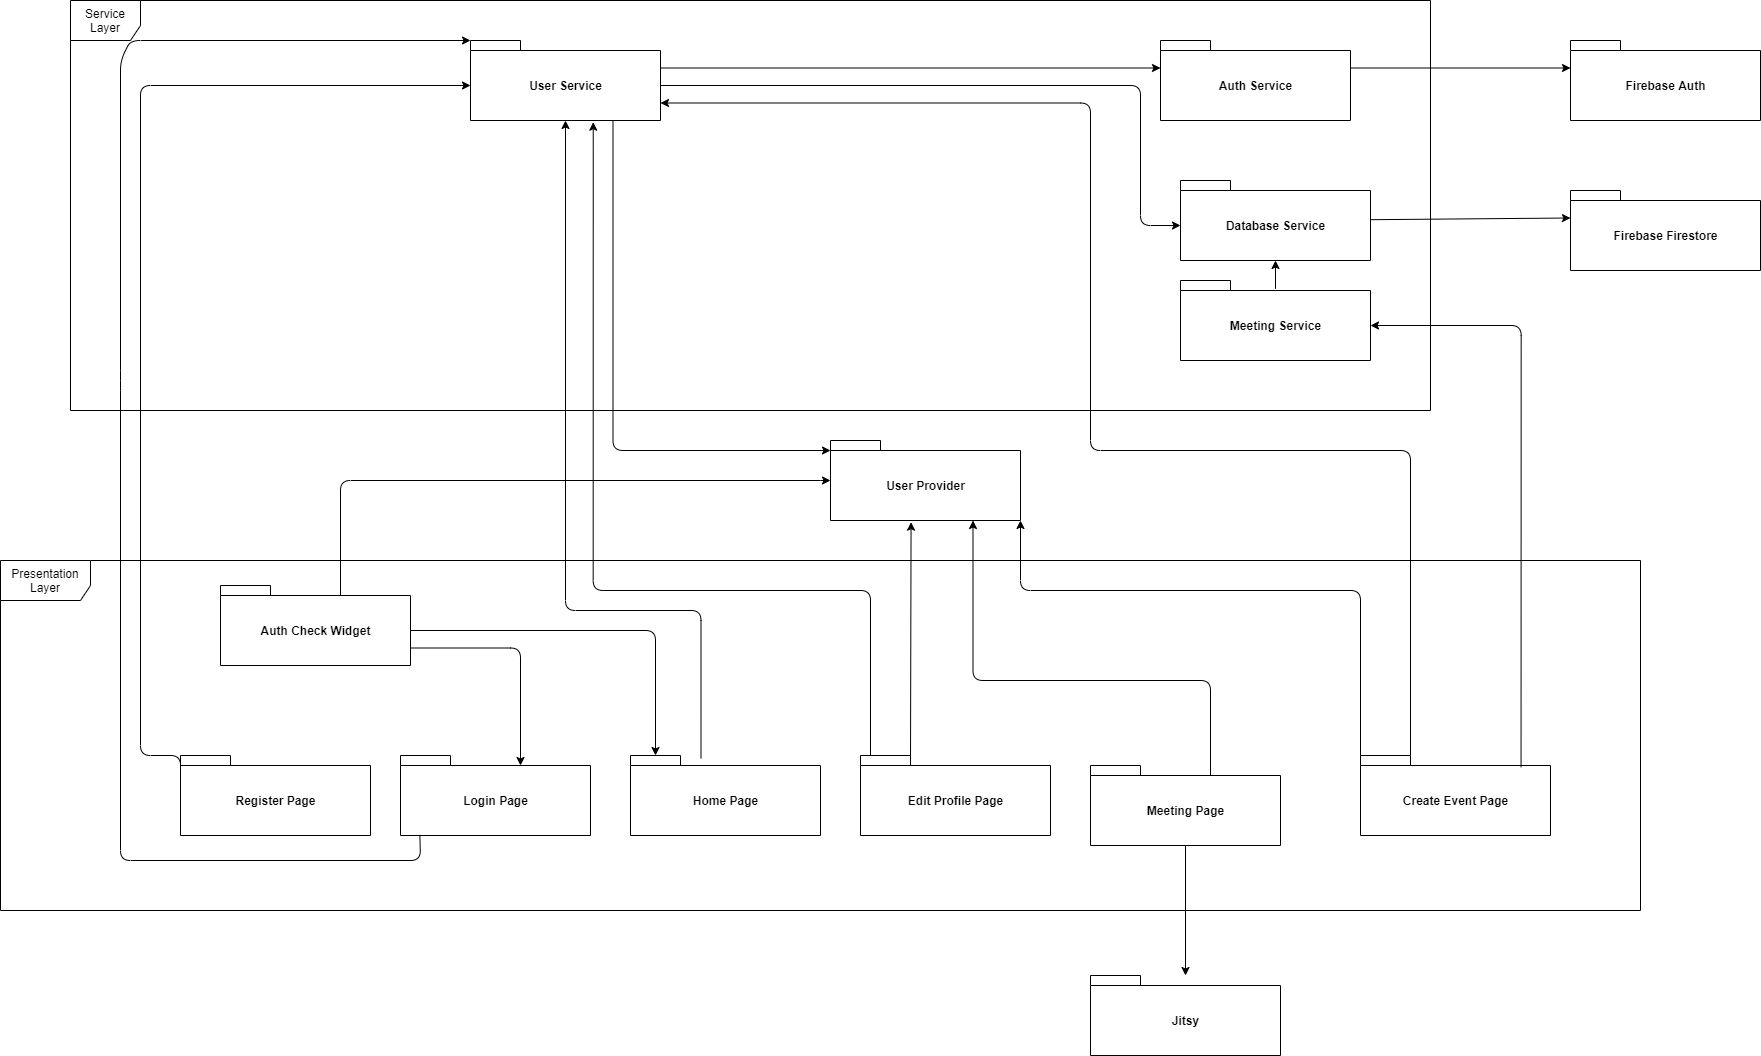

The diagram above was exported from draw.io. Its source (the exported page's mxGraphModel, read from the mxfile embedded in the PNG):
<mxGraphModel dx="3265" dy="1140" grid="1" gridSize="10" guides="1" tooltips="1" connect="1" arrows="1" fold="1" page="1" pageScale="1" pageWidth="850" pageHeight="1100" math="0" shadow="0" extFonts="Permanent Marker^https://fonts.googleapis.com/css?family=Permanent+Marker">
  <root>
    <mxCell id="0" />
    <mxCell id="1" parent="0" />
    <mxCell id="5f6b7Muyqh0ifKh085ej-80" value="Presentation Layer" style="shape=umlFrame;whiteSpace=wrap;html=1;width=90;height=40;" vertex="1" parent="1">
      <mxGeometry x="-120" y="570" width="1640" height="350" as="geometry" />
    </mxCell>
    <object label="Register Page" id="5f6b7Muyqh0ifKh085ej-3">
      <mxCell style="shape=folder;fontStyle=1;spacingTop=10;tabWidth=50;tabHeight=10;tabPosition=left;html=1;" vertex="1" parent="1">
        <mxGeometry x="60" y="765" width="190" height="80" as="geometry" />
      </mxCell>
    </object>
    <object label="Home Page" id="5f6b7Muyqh0ifKh085ej-5">
      <mxCell style="shape=folder;fontStyle=1;spacingTop=10;tabWidth=50;tabHeight=10;tabPosition=left;html=1;" vertex="1" parent="1">
        <mxGeometry x="510" y="765" width="190" height="80" as="geometry" />
      </mxCell>
    </object>
    <object label="Edit Profile Page" id="5f6b7Muyqh0ifKh085ej-6">
      <mxCell style="shape=folder;fontStyle=1;spacingTop=10;tabWidth=50;tabHeight=10;tabPosition=left;html=1;" vertex="1" parent="1">
        <mxGeometry x="740" y="765" width="190" height="80" as="geometry" />
      </mxCell>
    </object>
    <object label="Create Event Page" id="5f6b7Muyqh0ifKh085ej-7">
      <mxCell style="shape=folder;fontStyle=1;spacingTop=10;tabWidth=50;tabHeight=10;tabPosition=left;html=1;" vertex="1" parent="1">
        <mxGeometry x="1240" y="765" width="190" height="80" as="geometry" />
      </mxCell>
    </object>
    <object label="Meeting Page" id="5f6b7Muyqh0ifKh085ej-8">
      <mxCell style="shape=folder;fontStyle=1;spacingTop=10;tabWidth=50;tabHeight=10;tabPosition=left;html=1;" vertex="1" parent="1">
        <mxGeometry x="970" y="775" width="190" height="80" as="geometry" />
      </mxCell>
    </object>
    <object label="Login Page" id="5f6b7Muyqh0ifKh085ej-17">
      <mxCell style="shape=folder;fontStyle=1;spacingTop=10;tabWidth=50;tabHeight=10;tabPosition=left;html=1;" vertex="1" parent="1">
        <mxGeometry x="280" y="765" width="190" height="80" as="geometry" />
      </mxCell>
    </object>
    <object label="User Provider" id="5f6b7Muyqh0ifKh085ej-20">
      <mxCell style="shape=folder;fontStyle=1;spacingTop=10;tabWidth=50;tabHeight=10;tabPosition=left;html=1;" vertex="1" parent="1">
        <mxGeometry x="710" y="450" width="190" height="80" as="geometry" />
      </mxCell>
    </object>
    <object label="Database Service" id="5f6b7Muyqh0ifKh085ej-21">
      <mxCell style="shape=folder;fontStyle=1;spacingTop=10;tabWidth=50;tabHeight=10;tabPosition=left;html=1;" vertex="1" parent="1">
        <mxGeometry x="1060" y="190" width="190" height="80" as="geometry" />
      </mxCell>
    </object>
    <object label="Auth Service" id="5f6b7Muyqh0ifKh085ej-22">
      <mxCell style="shape=folder;fontStyle=1;spacingTop=10;tabWidth=50;tabHeight=10;tabPosition=left;html=1;" vertex="1" parent="1">
        <mxGeometry x="1040" y="50" width="190" height="80" as="geometry" />
      </mxCell>
    </object>
    <object label="User Service" id="5f6b7Muyqh0ifKh085ej-23">
      <mxCell style="shape=folder;fontStyle=1;spacingTop=10;tabWidth=50;tabHeight=10;tabPosition=left;html=1;" vertex="1" parent="1">
        <mxGeometry x="350" y="50" width="190" height="80" as="geometry" />
      </mxCell>
    </object>
    <object label="Meeting Service" id="5f6b7Muyqh0ifKh085ej-24">
      <mxCell style="shape=folder;fontStyle=1;spacingTop=10;tabWidth=50;tabHeight=10;tabPosition=left;html=1;" vertex="1" parent="1">
        <mxGeometry x="1060" y="290" width="190" height="80" as="geometry" />
      </mxCell>
    </object>
    <mxCell id="5f6b7Muyqh0ifKh085ej-31" value="" style="endArrow=classic;html=1;entryX=0;entryY=0;entryDx=190;entryDy=80;entryPerimeter=0;exitX=0;exitY=0;exitDx=0;exitDy=0;exitPerimeter=0;edgeStyle=orthogonalEdgeStyle;" edge="1" parent="1" source="5f6b7Muyqh0ifKh085ej-7" target="5f6b7Muyqh0ifKh085ej-20">
      <mxGeometry width="50" height="50" relative="1" as="geometry">
        <mxPoint x="860" y="565" as="sourcePoint" />
        <mxPoint x="900" y="565" as="targetPoint" />
        <Array as="points">
          <mxPoint x="1240" y="600" />
          <mxPoint x="900" y="600" />
        </Array>
      </mxGeometry>
    </mxCell>
    <object label="Auth Check Widget" id="5f6b7Muyqh0ifKh085ej-35">
      <mxCell style="shape=folder;fontStyle=1;spacingTop=10;tabWidth=50;tabHeight=10;tabPosition=left;html=1;" vertex="1" parent="1">
        <mxGeometry x="100" y="595" width="190" height="80" as="geometry" />
      </mxCell>
    </object>
    <mxCell id="5f6b7Muyqh0ifKh085ej-36" value="" style="endArrow=classic;html=1;exitX=0;exitY=0;exitDx=190;exitDy=45;exitPerimeter=0;entryX=0;entryY=0;entryDx=25;entryDy=0;entryPerimeter=0;edgeStyle=orthogonalEdgeStyle;" edge="1" parent="1" source="5f6b7Muyqh0ifKh085ej-35" target="5f6b7Muyqh0ifKh085ej-5">
      <mxGeometry width="50" height="50" relative="1" as="geometry">
        <mxPoint x="810" y="615" as="sourcePoint" />
        <mxPoint x="860" y="565" as="targetPoint" />
      </mxGeometry>
    </mxCell>
    <object label="Firebase Auth" id="5f6b7Muyqh0ifKh085ej-41">
      <mxCell style="shape=folder;fontStyle=1;spacingTop=10;tabWidth=50;tabHeight=10;tabPosition=left;html=1;" vertex="1" parent="1">
        <mxGeometry x="1450" y="50" width="190" height="80" as="geometry" />
      </mxCell>
    </object>
    <object label="Firebase Firestore" id="5f6b7Muyqh0ifKh085ej-45">
      <mxCell style="shape=folder;fontStyle=1;spacingTop=10;tabWidth=50;tabHeight=10;tabPosition=left;html=1;" vertex="1" parent="1">
        <mxGeometry x="1450" y="200" width="190" height="80" as="geometry" />
      </mxCell>
    </object>
    <mxCell id="5f6b7Muyqh0ifKh085ej-51" value="" style="endArrow=classic;html=1;exitX=0;exitY=0;exitDx=0;exitDy=45;exitPerimeter=0;entryX=0;entryY=0;entryDx=0;entryDy=45;entryPerimeter=0;edgeStyle=orthogonalEdgeStyle;" edge="1" parent="1" source="5f6b7Muyqh0ifKh085ej-3" target="5f6b7Muyqh0ifKh085ej-23">
      <mxGeometry width="50" height="50" relative="1" as="geometry">
        <mxPoint x="940" y="520" as="sourcePoint" />
        <mxPoint x="890" y="570" as="targetPoint" />
        <Array as="points">
          <mxPoint x="20" y="765" />
          <mxPoint x="20" y="95" />
        </Array>
      </mxGeometry>
    </mxCell>
    <mxCell id="5f6b7Muyqh0ifKh085ej-52" value="" style="endArrow=classic;html=1;exitX=0.102;exitY=0.993;exitDx=0;exitDy=0;exitPerimeter=0;" edge="1" parent="1" source="5f6b7Muyqh0ifKh085ej-17">
      <mxGeometry width="50" height="50" relative="1" as="geometry">
        <mxPoint x="20" y="690" as="sourcePoint" />
        <mxPoint x="350" y="50" as="targetPoint" />
        <Array as="points">
          <mxPoint x="300" y="870" />
          <mxPoint y="870" />
          <mxPoint y="390" />
          <mxPoint y="70" />
          <mxPoint x="10" y="50" />
        </Array>
      </mxGeometry>
    </mxCell>
    <mxCell id="5f6b7Muyqh0ifKh085ej-56" value="" style="endArrow=classic;html=1;entryX=0;entryY=0;entryDx=0;entryDy=27.5;entryPerimeter=0;" edge="1" parent="1" source="5f6b7Muyqh0ifKh085ej-21" target="5f6b7Muyqh0ifKh085ej-45">
      <mxGeometry width="50" height="50" relative="1" as="geometry">
        <mxPoint x="750" y="570" as="sourcePoint" />
        <mxPoint x="800" y="520" as="targetPoint" />
      </mxGeometry>
    </mxCell>
    <mxCell id="5f6b7Muyqh0ifKh085ej-58" value="" style="endArrow=classic;html=1;exitX=0;exitY=0;exitDx=190;exitDy=27.5;exitPerimeter=0;entryX=0;entryY=0;entryDx=0;entryDy=27.5;entryPerimeter=0;" edge="1" parent="1" source="5f6b7Muyqh0ifKh085ej-22" target="5f6b7Muyqh0ifKh085ej-41">
      <mxGeometry width="50" height="50" relative="1" as="geometry">
        <mxPoint x="750" y="570" as="sourcePoint" />
        <mxPoint x="800" y="520" as="targetPoint" />
      </mxGeometry>
    </mxCell>
    <mxCell id="5f6b7Muyqh0ifKh085ej-59" value="" style="endArrow=classic;html=1;exitX=0;exitY=0;exitDx=190;exitDy=27.5;exitPerimeter=0;entryX=0;entryY=0;entryDx=0;entryDy=27.5;entryPerimeter=0;" edge="1" parent="1" source="5f6b7Muyqh0ifKh085ej-23" target="5f6b7Muyqh0ifKh085ej-22">
      <mxGeometry width="50" height="50" relative="1" as="geometry">
        <mxPoint x="890" y="570" as="sourcePoint" />
        <mxPoint x="940" y="520" as="targetPoint" />
      </mxGeometry>
    </mxCell>
    <mxCell id="5f6b7Muyqh0ifKh085ej-60" value="" style="endArrow=classic;html=1;exitX=0;exitY=0;exitDx=190;exitDy=45;exitPerimeter=0;entryX=0;entryY=0;entryDx=0;entryDy=45;entryPerimeter=0;edgeStyle=orthogonalEdgeStyle;" edge="1" parent="1" source="5f6b7Muyqh0ifKh085ej-23" target="5f6b7Muyqh0ifKh085ej-21">
      <mxGeometry width="50" height="50" relative="1" as="geometry">
        <mxPoint x="890" y="570" as="sourcePoint" />
        <mxPoint x="940" y="520" as="targetPoint" />
        <Array as="points">
          <mxPoint x="1020" y="95" />
          <mxPoint x="1020" y="235" />
        </Array>
      </mxGeometry>
    </mxCell>
    <mxCell id="5f6b7Muyqh0ifKh085ej-61" value="" style="endArrow=classic;html=1;exitX=0.5;exitY=0.104;exitDx=0;exitDy=0;exitPerimeter=0;entryX=0.5;entryY=1;entryDx=0;entryDy=0;entryPerimeter=0;" edge="1" parent="1" source="5f6b7Muyqh0ifKh085ej-24" target="5f6b7Muyqh0ifKh085ej-21">
      <mxGeometry width="50" height="50" relative="1" as="geometry">
        <mxPoint x="750" y="570" as="sourcePoint" />
        <mxPoint x="800" y="520" as="targetPoint" />
      </mxGeometry>
    </mxCell>
    <mxCell id="5f6b7Muyqh0ifKh085ej-62" value="" style="endArrow=classic;html=1;exitX=0;exitY=0;exitDx=50;exitDy=0;exitPerimeter=0;entryX=0;entryY=0;entryDx=190;entryDy=62.5;entryPerimeter=0;edgeStyle=orthogonalEdgeStyle;" edge="1" parent="1" source="5f6b7Muyqh0ifKh085ej-7" target="5f6b7Muyqh0ifKh085ej-23">
      <mxGeometry width="50" height="50" relative="1" as="geometry">
        <mxPoint x="940" y="520" as="sourcePoint" />
        <mxPoint x="890" y="570" as="targetPoint" />
        <Array as="points">
          <mxPoint x="1290" y="460" />
          <mxPoint x="970" y="460" />
          <mxPoint x="970" y="113" />
        </Array>
      </mxGeometry>
    </mxCell>
    <mxCell id="5f6b7Muyqh0ifKh085ej-63" value="" style="endArrow=classic;html=1;exitX=0.371;exitY=0.035;exitDx=0;exitDy=0;exitPerimeter=0;entryX=0.5;entryY=1;entryDx=0;entryDy=0;entryPerimeter=0;edgeStyle=orthogonalEdgeStyle;" edge="1" parent="1" source="5f6b7Muyqh0ifKh085ej-5" target="5f6b7Muyqh0ifKh085ej-23">
      <mxGeometry width="50" height="50" relative="1" as="geometry">
        <mxPoint x="940" y="520" as="sourcePoint" />
        <mxPoint x="890" y="570" as="targetPoint" />
        <Array as="points">
          <mxPoint x="581" y="620" />
          <mxPoint x="445" y="620" />
        </Array>
      </mxGeometry>
    </mxCell>
    <mxCell id="5f6b7Muyqh0ifKh085ej-64" value="" style="endArrow=classic;html=1;entryX=0.646;entryY=1.021;entryDx=0;entryDy=0;entryPerimeter=0;edgeStyle=orthogonalEdgeStyle;" edge="1" parent="1" target="5f6b7Muyqh0ifKh085ej-23">
      <mxGeometry width="50" height="50" relative="1" as="geometry">
        <mxPoint x="750" y="765" as="sourcePoint" />
        <mxPoint x="890" y="570" as="targetPoint" />
        <Array as="points">
          <mxPoint x="750" y="765" />
          <mxPoint x="750" y="600" />
          <mxPoint x="473" y="600" />
        </Array>
      </mxGeometry>
    </mxCell>
    <object label="Jitsy" id="5f6b7Muyqh0ifKh085ej-65">
      <mxCell style="shape=folder;fontStyle=1;spacingTop=10;tabWidth=50;tabHeight=10;tabPosition=left;html=1;" vertex="1" parent="1">
        <mxGeometry x="970" y="985" width="190" height="80" as="geometry" />
      </mxCell>
    </object>
    <mxCell id="5f6b7Muyqh0ifKh085ej-66" value="" style="endArrow=classic;html=1;edgeStyle=orthogonalEdgeStyle;" edge="1" parent="1" source="5f6b7Muyqh0ifKh085ej-8" target="5f6b7Muyqh0ifKh085ej-65">
      <mxGeometry width="50" height="50" relative="1" as="geometry">
        <mxPoint x="890" y="615" as="sourcePoint" />
        <mxPoint x="1040" y="1105" as="targetPoint" />
      </mxGeometry>
    </mxCell>
    <mxCell id="5f6b7Muyqh0ifKh085ej-69" value="" style="endArrow=classic;html=1;exitX=0.75;exitY=1;exitDx=0;exitDy=0;exitPerimeter=0;entryX=0;entryY=0;entryDx=0;entryDy=10;entryPerimeter=0;edgeStyle=orthogonalEdgeStyle;" edge="1" parent="1" source="5f6b7Muyqh0ifKh085ej-23" target="5f6b7Muyqh0ifKh085ej-20">
      <mxGeometry width="50" height="50" relative="1" as="geometry">
        <mxPoint x="890" y="570" as="sourcePoint" />
        <mxPoint x="700" y="262" as="targetPoint" />
      </mxGeometry>
    </mxCell>
    <mxCell id="5f6b7Muyqh0ifKh085ej-71" value="" style="endArrow=classic;html=1;entryX=0;entryY=0;entryDx=190;entryDy=45;entryPerimeter=0;exitX=0.845;exitY=0.146;exitDx=0;exitDy=0;exitPerimeter=0;edgeStyle=orthogonalEdgeStyle;" edge="1" parent="1" source="5f6b7Muyqh0ifKh085ej-7" target="5f6b7Muyqh0ifKh085ej-24">
      <mxGeometry width="50" height="50" relative="1" as="geometry">
        <mxPoint x="890" y="570" as="sourcePoint" />
        <mxPoint x="1360" y="440" as="targetPoint" />
      </mxGeometry>
    </mxCell>
    <mxCell id="5f6b7Muyqh0ifKh085ej-73" value="" style="endArrow=classic;html=1;exitX=0;exitY=0;exitDx=190;exitDy=62.5;exitPerimeter=0;entryX=0;entryY=0;entryDx=120;entryDy=10;entryPerimeter=0;edgeStyle=orthogonalEdgeStyle;" edge="1" parent="1" source="5f6b7Muyqh0ifKh085ej-35" target="5f6b7Muyqh0ifKh085ej-17">
      <mxGeometry width="50" height="50" relative="1" as="geometry">
        <mxPoint x="890" y="705" as="sourcePoint" />
        <mxPoint x="940" y="655" as="targetPoint" />
      </mxGeometry>
    </mxCell>
    <mxCell id="5f6b7Muyqh0ifKh085ej-74" value="" style="endArrow=classic;html=1;exitX=0;exitY=0;exitDx=120;exitDy=10;exitPerimeter=0;entryX=0.75;entryY=1;entryDx=0;entryDy=0;entryPerimeter=0;edgeStyle=orthogonalEdgeStyle;" edge="1" parent="1" source="5f6b7Muyqh0ifKh085ej-8" target="5f6b7Muyqh0ifKh085ej-20">
      <mxGeometry width="50" height="50" relative="1" as="geometry">
        <mxPoint x="890" y="705" as="sourcePoint" />
        <mxPoint x="852.5" y="575" as="targetPoint" />
        <Array as="points">
          <mxPoint x="1090" y="690" />
          <mxPoint x="853" y="690" />
        </Array>
      </mxGeometry>
    </mxCell>
    <mxCell id="5f6b7Muyqh0ifKh085ej-78" value="" style="endArrow=classic;html=1;exitX=0;exitY=0;exitDx=120;exitDy=10;exitPerimeter=0;edgeStyle=orthogonalEdgeStyle;" edge="1" parent="1" source="5f6b7Muyqh0ifKh085ej-35">
      <mxGeometry width="50" height="50" relative="1" as="geometry">
        <mxPoint x="890" y="705" as="sourcePoint" />
        <mxPoint x="710" y="490" as="targetPoint" />
        <Array as="points">
          <mxPoint x="220" y="490" />
          <mxPoint x="710" y="490" />
        </Array>
      </mxGeometry>
    </mxCell>
    <mxCell id="5f6b7Muyqh0ifKh085ej-79" value="Service Layer" style="shape=umlFrame;whiteSpace=wrap;html=1;width=70;height=40;" vertex="1" parent="1">
      <mxGeometry x="-50" y="10" width="1360" height="410" as="geometry" />
    </mxCell>
    <mxCell id="5f6b7Muyqh0ifKh085ej-81" value="" style="endArrow=classic;html=1;exitX=0;exitY=0;exitDx=50;exitDy=10;exitPerimeter=0;entryX=0.424;entryY=1.021;entryDx=0;entryDy=0;entryPerimeter=0;" edge="1" parent="1" source="5f6b7Muyqh0ifKh085ej-6" target="5f6b7Muyqh0ifKh085ej-20">
      <mxGeometry width="50" height="50" relative="1" as="geometry">
        <mxPoint x="980" y="660" as="sourcePoint" />
        <mxPoint x="1030" y="610" as="targetPoint" />
      </mxGeometry>
    </mxCell>
  </root>
</mxGraphModel>